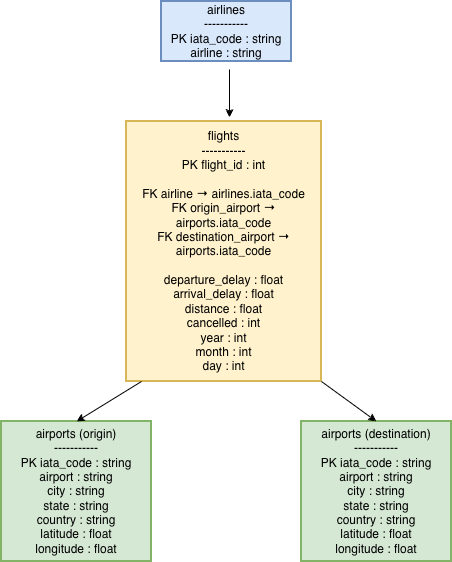

The diagram above was exported from draw.io. Its source (the exported page's mxGraphModel, read from the mxfile embedded in the PNG):
<mxGraphModel dx="1132" dy="701" grid="1" gridSize="10" guides="1" tooltips="1" connect="1" arrows="1" fold="1" page="1" pageScale="1" pageWidth="827" pageHeight="1169" math="0" shadow="0">
  <root>
    <mxCell id="0" />
    <mxCell id="1" parent="0" />
    <mxCell id="phWJ6a9QbO7exccidCn9-1" parent="1" style="rounded=0;whiteSpace=wrap;html=1;fillColor=#dae8fc;strokeColor=#6c8ebf;strokeWidth=2;" value="airlines&lt;br&gt;-----------&lt;br&gt;PK iata_code : string&lt;br&gt;airline : string" vertex="1">
      <mxGeometry height="60" width="130" x="320" y="100" as="geometry" />
    </mxCell>
    <mxCell id="phWJ6a9QbO7exccidCn9-2" parent="1" style="rounded=0;whiteSpace=wrap;html=1;fillColor=#d5e8d4;strokeColor=#82b366;strokeWidth=2;" value="airports (origin)&lt;br&gt;-----------&lt;br&gt;PK iata_code : string&lt;br&gt;airport : string&lt;br&gt;city : string&lt;br&gt;state : string&lt;br&gt;country : string&lt;br&gt;latitude : float&lt;br&gt;longitude : float" vertex="1">
      <mxGeometry height="140" width="150" x="160" y="520" as="geometry" />
    </mxCell>
    <mxCell id="phWJ6a9QbO7exccidCn9-3" parent="1" style="rounded=0;whiteSpace=wrap;html=1;fillColor=#fff2cc;strokeColor=#d6b656;strokeWidth=2;" value="flights&lt;br&gt;-----------&lt;br&gt;PK flight_id : int&lt;br&gt;&lt;br&gt;FK airline → airlines.iata_code&lt;br&gt;FK origin_airport → airports.iata_code&lt;br&gt;FK destination_airport → airports.iata_code&lt;br&gt;&lt;br&gt;departure_delay : float&lt;br&gt;arrival_delay : float&lt;br&gt;distance : float&lt;br&gt;cancelled : int&lt;div&gt;year : int&lt;br&gt;month : int&lt;br&gt;day : int&lt;/div&gt;" vertex="1">
      <mxGeometry height="260" width="195" x="285" y="220" as="geometry" />
    </mxCell>
    <mxCell id="phWJ6a9QbO7exccidCn9-4" parent="1" style="rounded=0;whiteSpace=wrap;html=1;fillColor=#d5e8d4;strokeColor=#82b366;strokeWidth=2;" value="airports (destination)&lt;br&gt;-----------&lt;br&gt;PK iata_code : string&lt;br&gt;airport : string&lt;br&gt;city : string&lt;br&gt;state : string&lt;br&gt;country : string&lt;br&gt;latitude : float&lt;br&gt;longitude : float" vertex="1">
      <mxGeometry height="140" width="150" x="460" y="520" as="geometry" />
    </mxCell>
    <mxCell id="phWJ6a9QbO7exccidCn9-5" edge="1" parent="1" style="endArrow=classic;html=1;rounded=0;" value="">
      <mxGeometry height="50" relative="1" width="50" as="geometry">
        <Array as="points">
          <mxPoint x="388" y="168" />
        </Array>
        <mxPoint x="388" y="168" as="sourcePoint" />
        <mxPoint x="388" y="216" as="targetPoint" />
      </mxGeometry>
    </mxCell>
    <mxCell id="phWJ6a9QbO7exccidCn9-7" edge="1" parent="1" style="endArrow=classic;html=1;rounded=0;entryX=0.5;entryY=0;entryDx=0;entryDy=0;" target="phWJ6a9QbO7exccidCn9-2" value="">
      <mxGeometry height="50" relative="1" width="50" as="geometry">
        <Array as="points" />
        <mxPoint x="300" y="480" as="sourcePoint" />
        <mxPoint x="249.95000000000005" y="530" as="targetPoint" />
      </mxGeometry>
    </mxCell>
    <mxCell id="phWJ6a9QbO7exccidCn9-8" edge="1" parent="1" source="phWJ6a9QbO7exccidCn9-3" style="endArrow=classic;html=1;rounded=0;entryX=0.5;entryY=0;entryDx=0;entryDy=0;exitX=1;exitY=1;exitDx=0;exitDy=0;" target="phWJ6a9QbO7exccidCn9-4" value="">
      <mxGeometry height="50" relative="1" width="50" as="geometry">
        <Array as="points" />
        <mxPoint x="490" y="430" as="sourcePoint" />
        <mxPoint x="520" y="490" as="targetPoint" />
      </mxGeometry>
    </mxCell>
  </root>
</mxGraphModel>